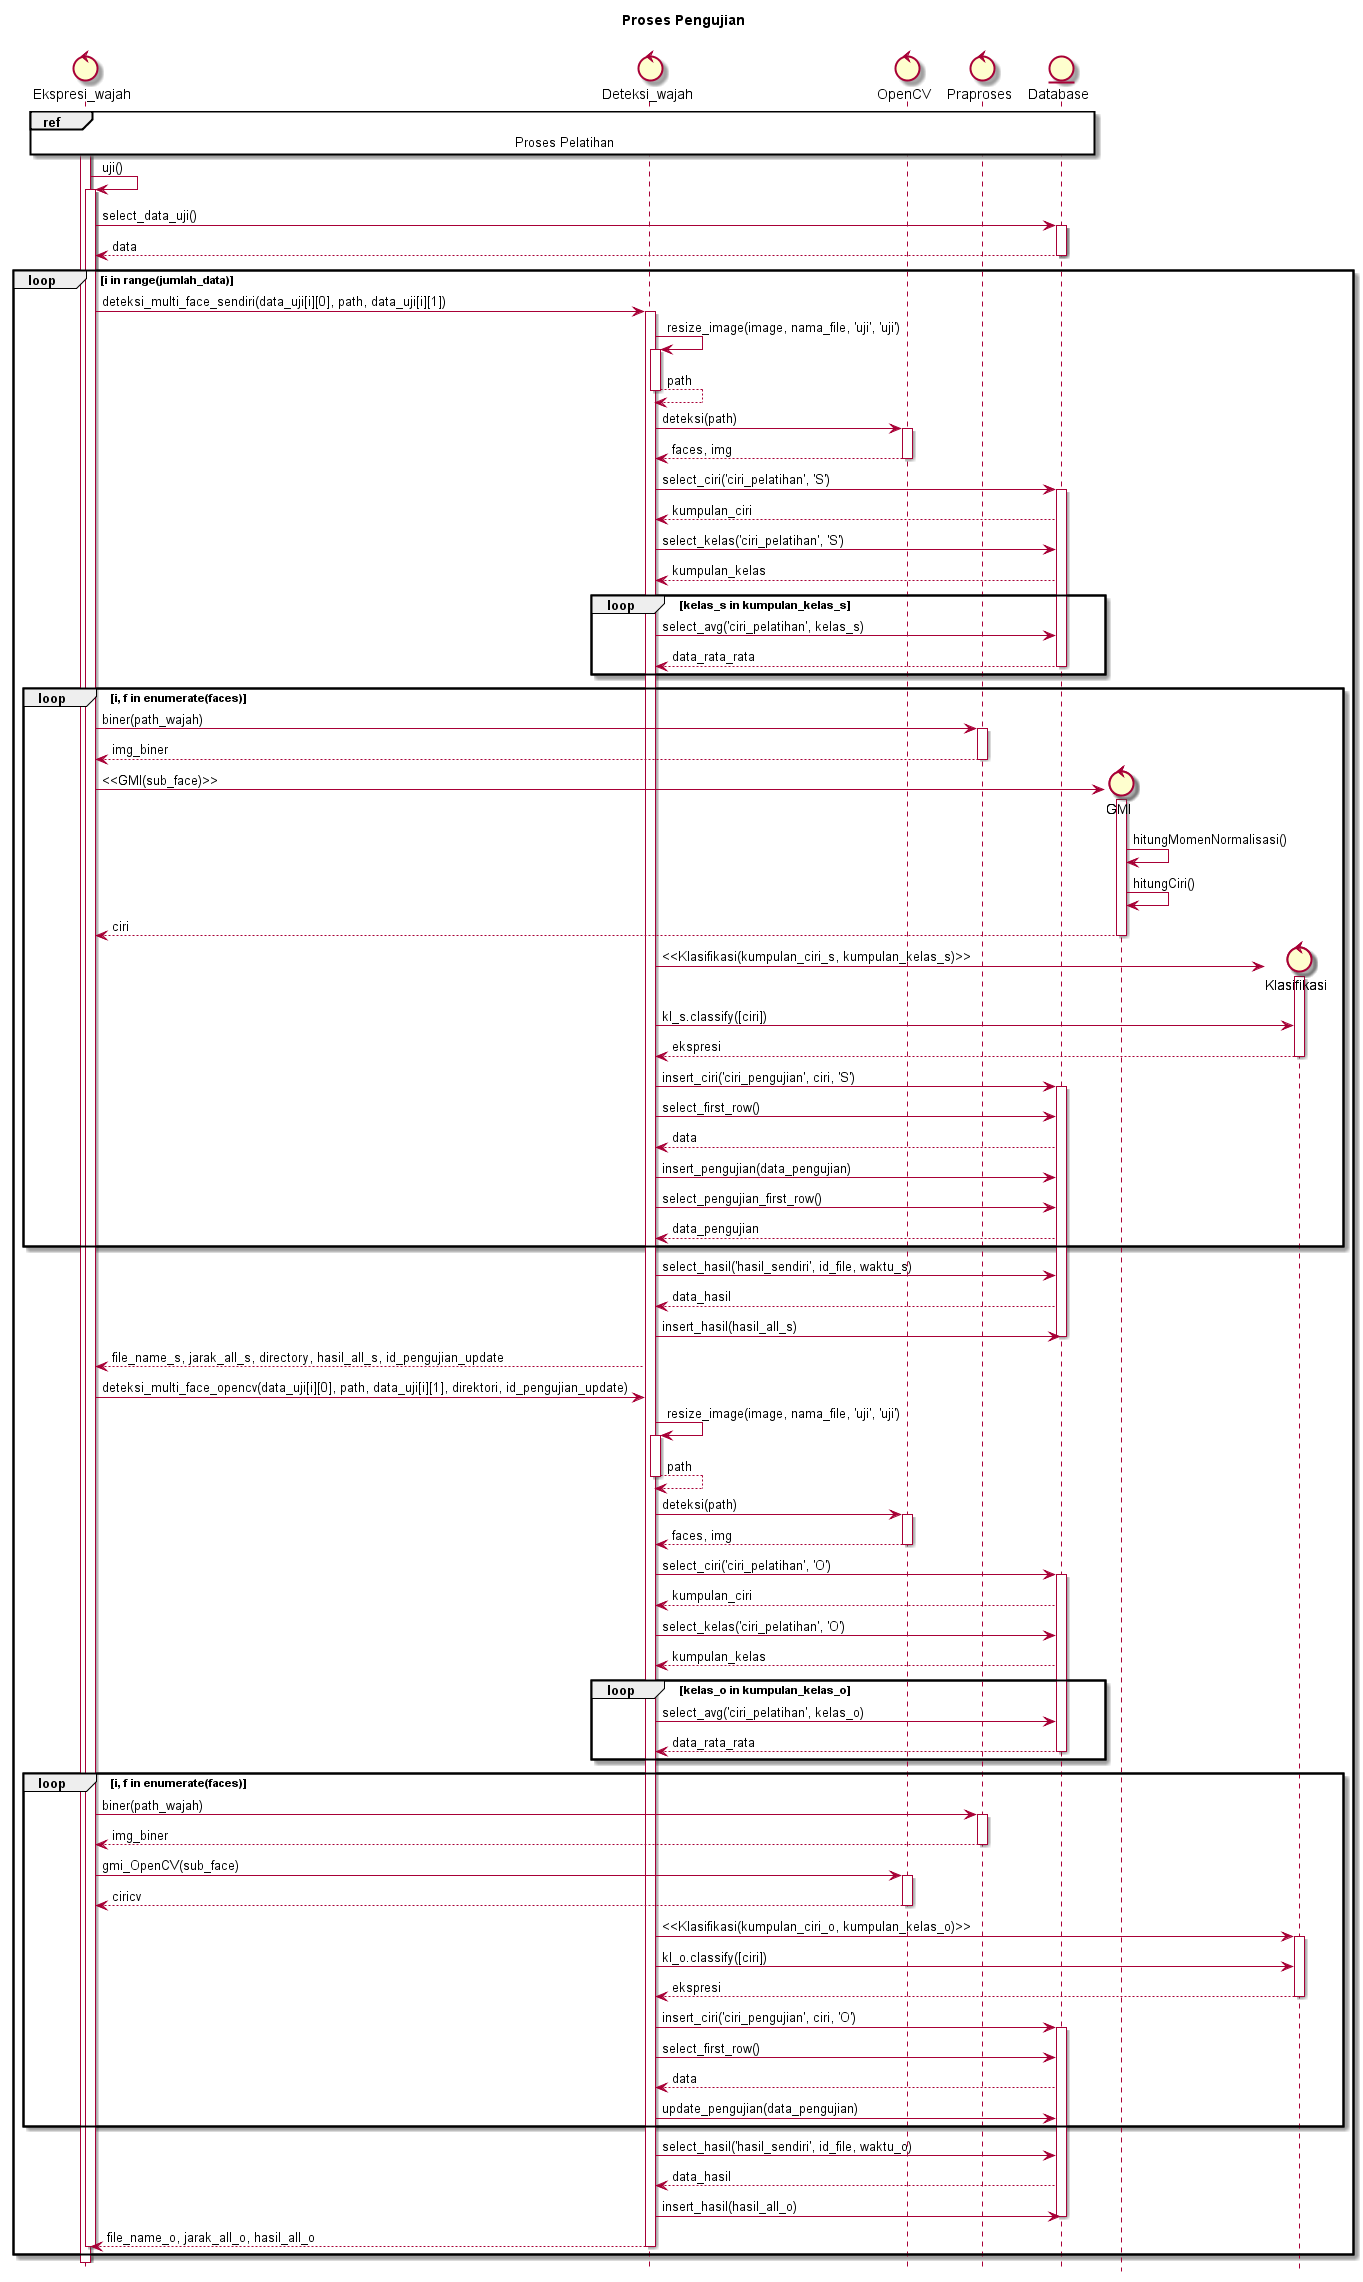

The diagram above was rendered by PlantUML. Its source (embedded in the PNG):
@startuml
hide footbox
title Proses Pengujian\n

control Ekspresi_wajah
control Deteksi_wajah
control OpenCV
control Praproses
entity Database

activate Ekspresi_wajah
ref over Ekspresi_wajah, Database : Proses Pelatihan

	Ekspresi_wajah -> Ekspresi_wajah : uji()
	activate Ekspresi_wajah

	Ekspresi_wajah -> Database : select_data_uji()
	activate Database
	Database --> Ekspresi_wajah : data
	deactivate Database

	loop i in range(jumlah_data)
		Ekspresi_wajah -> Deteksi_wajah : deteksi_multi_face_sendiri(data_uji[i][0], path, data_uji[i][1])
		activate Deteksi_wajah

		Deteksi_wajah -> Deteksi_wajah : resize_image(image, nama_file, 'uji', 'uji')
		activate Deteksi_wajah
		Deteksi_wajah --> Deteksi_wajah : path
		deactivate Deteksi_wajah

		Deteksi_wajah -> OpenCV : deteksi(path)
		activate OpenCV
		OpenCV --> Deteksi_wajah : faces, img
		deactivate OpenCV

		Deteksi_wajah -> Database : select_ciri('ciri_pelatihan', 'S')
		activate Database
		Database --> Deteksi_wajah : kumpulan_ciri

		Deteksi_wajah -> Database : select_kelas('ciri_pelatihan', 'S')
		Database --> Deteksi_wajah : kumpulan_kelas

		loop kelas_s in kumpulan_kelas_s
			Deteksi_wajah -> Database : select_avg('ciri_pelatihan', kelas_s)
			Database --> Deteksi_wajah : data_rata_rata
			deactivate Database
		end

		loop i, f in enumerate(faces)
			Ekspresi_wajah -> Praproses : biner(path_wajah)
			activate Praproses
			Praproses --> Ekspresi_wajah : img_biner
			deactivate Praproses

			create control GMI
			Ekspresi_wajah -> GMI : <<GMI(sub_face)>>
			activate GMI
			GMI -> GMI : hitungMomenNormalisasi()
			GMI -> GMI : hitungCiri()
			GMI --> Ekspresi_wajah : ciri
			deactivate GMI

			create control Klasifikasi
			Deteksi_wajah -> Klasifikasi : <<Klasifikasi(kumpulan_ciri_s, kumpulan_kelas_s)>>
			activate Klasifikasi
			Deteksi_wajah -> Klasifikasi : kl_s.classify([ciri])
			Klasifikasi --> Deteksi_wajah : ekspresi
			deactivate Klasifikasi

			Deteksi_wajah -> Database : insert_ciri('ciri_pengujian', ciri, 'S')
			activate Database
			Deteksi_wajah -> Database : select_first_row()
			Database --> Deteksi_wajah : data
			Deteksi_wajah -> Database : insert_pengujian(data_pengujian)
			Deteksi_wajah -> Database : select_pengujian_first_row()
			Database --> Deteksi_wajah : data_pengujian
		end

		Deteksi_wajah -> Database : select_hasil('hasil_sendiri', id_file, waktu_s)
		Database --> Deteksi_wajah : data_hasil
		Deteksi_wajah -> Database : insert_hasil(hasil_all_s)
		deactivate Database

		Deteksi_wajah --> Ekspresi_wajah : file_name_s, jarak_all_s, directory, hasil_all_s, id_pengujian_update 

	



		Ekspresi_wajah -> Deteksi_wajah : deteksi_multi_face_opencv(data_uji[i][0], path, data_uji[i][1], direktori, id_pengujian_update)

		Deteksi_wajah -> Deteksi_wajah : resize_image(image, nama_file, 'uji', 'uji')
		activate Deteksi_wajah
		Deteksi_wajah --> Deteksi_wajah : path
		deactivate Deteksi_wajah

		Deteksi_wajah -> OpenCV : deteksi(path)
		activate OpenCV
		OpenCV --> Deteksi_wajah : faces, img
		deactivate OpenCV

		Deteksi_wajah -> Database : select_ciri('ciri_pelatihan', 'O')
		activate Database
		Database --> Deteksi_wajah : kumpulan_ciri

		Deteksi_wajah -> Database : select_kelas('ciri_pelatihan', 'O')
		Database --> Deteksi_wajah : kumpulan_kelas

		loop kelas_o in kumpulan_kelas_o
			Deteksi_wajah -> Database : select_avg('ciri_pelatihan', kelas_o)
			Database --> Deteksi_wajah : data_rata_rata
			deactivate Database
		end

		loop i, f in enumerate(faces)
			Ekspresi_wajah -> Praproses : biner(path_wajah)
			activate Praproses
			Praproses --> Ekspresi_wajah : img_biner
			deactivate Praproses

			Ekspresi_wajah -> OpenCV : gmi_OpenCV(sub_face)
			activate OpenCV
			OpenCV --> Ekspresi_wajah : ciricv
			deactivate OpenCV

			create control Klasifikasi
			Deteksi_wajah -> Klasifikasi : <<Klasifikasi(kumpulan_ciri_o, kumpulan_kelas_o)>>
			activate Klasifikasi
			Deteksi_wajah -> Klasifikasi : kl_o.classify([ciri])
			Klasifikasi --> Deteksi_wajah : ekspresi
			deactivate Klasifikasi

			Deteksi_wajah -> Database : insert_ciri('ciri_pengujian', ciri, 'O')
			activate Database
			Deteksi_wajah -> Database : select_first_row()
			Database --> Deteksi_wajah : data

			Deteksi_wajah -> Database : update_pengujian(data_pengujian)
		end

		Deteksi_wajah -> Database : select_hasil('hasil_sendiri', id_file, waktu_o)
		Database --> Deteksi_wajah : data_hasil
		Deteksi_wajah -> Database : insert_hasil(hasil_all_o)
		deactivate Database

		Deteksi_wajah --> Ekspresi_wajah : file_name_o, jarak_all_o, hasil_all_o
	
		deactivate Deteksi_wajah
		deactivate Ekspresi_wajah
	end

@enduml